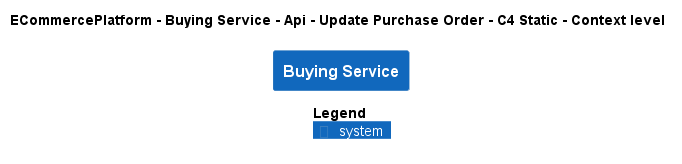

The diagram above was rendered by PlantUML. Its source (embedded in the PNG):
@startuml
!pragma layout smetana
!include ..\..\..\..\..\..\..\.c4s\C4_Context.puml

AddElementTag("c4interflow:lifecycle:new", $bgColor=green, $fontColor=#ffffff, $borderColor=green, $shadowing="False")
AddElementTag("c4interflow:lifecycle:changed", $bgColor=orange, $fontColor=#ffffff, $borderColor=orange, $shadowing="False")
AddElementTag("c4interflow:lifecycle:removed", $bgColor=red, $fontColor=#ffffff, $borderColor=red, $shadowing="False")

AddRelTag("c4interflow:lifecycle:new", $textColor=green, $lineColor=green)
AddRelTag("c4interflow:lifecycle:changed", $textColor=orange, $lineColor=orange)
AddRelTag("c4interflow:lifecycle:removed", $textColor=red, $lineColor=red)

SHOW_PERSON_PORTRAIT()
LAYOUT_TOP_DOWN()

skinparam linetype polyline

title ECommercePlatform - Buying Service - Api - Update Purchase Order - C4 Static - Context level

System(ECommercePlatform.SoftwareSystems.BuyingService, "Buying Service", "")



SHOW_LEGEND()
@enduml